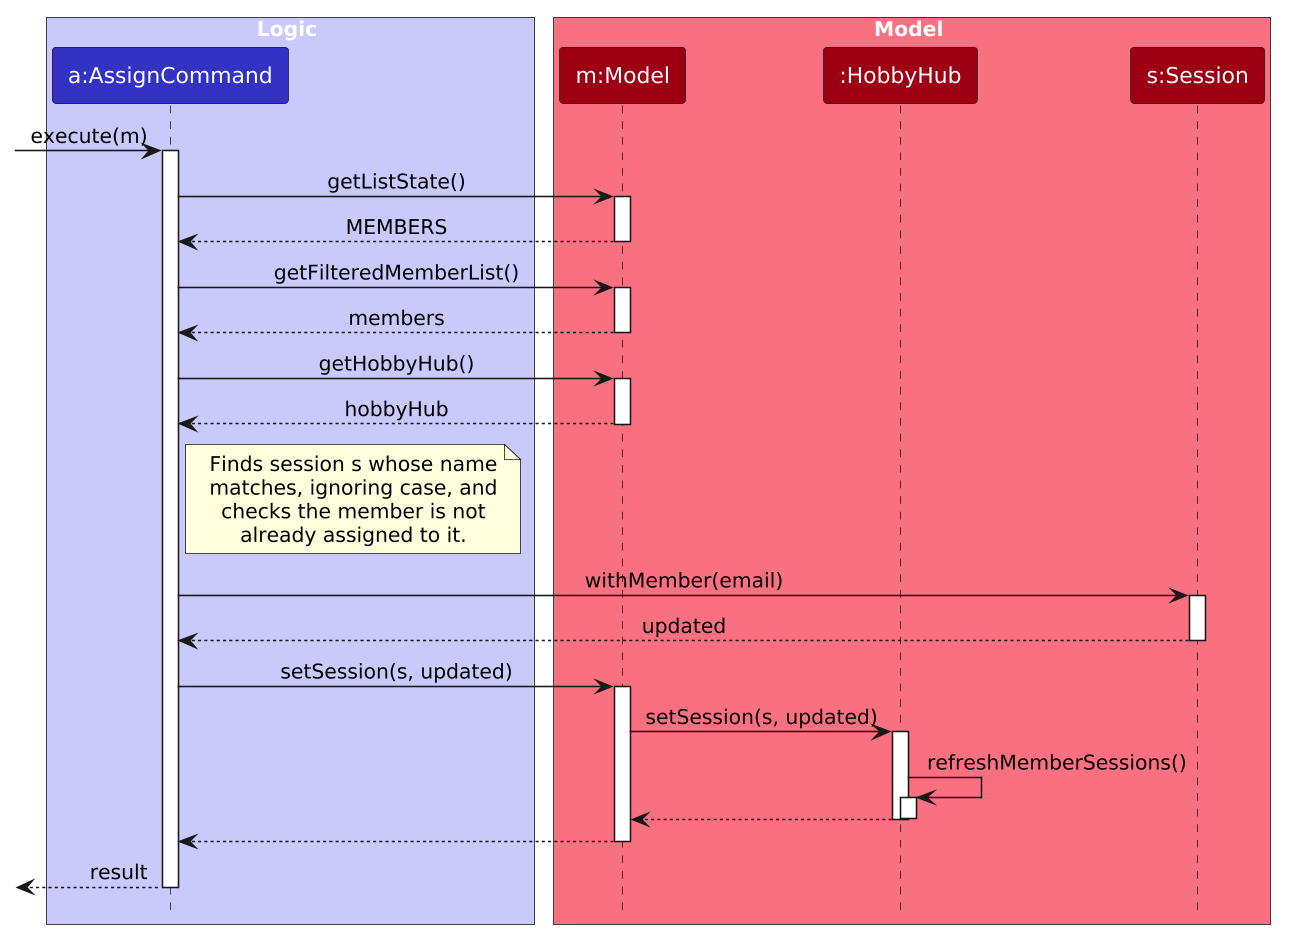

The diagram above was rendered by PlantUML. Its source (embedded in the PNG):
@startuml
/'
 'Commonly used styles and colors across diagrams.
 'Refer to https://plantuml-documentation.readthedocs.io/en/latest for a more
 'comprehensive list of skinparams.
 '/


'T1 through T4 are shades of the original color from lightest to darkest

!define UI_COLOR #1D8900
!define UI_COLOR_T1 #83E769
!define UI_COLOR_T2 #3FC71B
!define UI_COLOR_T3 #166800
!define UI_COLOR_T4 #0E4100

!define LOGIC_COLOR #3333C4
!define LOGIC_COLOR_T1 #C8C8FA
!define LOGIC_COLOR_T2 #6A6ADC
!define LOGIC_COLOR_T3 #1616B0
!define LOGIC_COLOR_T4 #101086

!define MODEL_COLOR #9D0012
!define MODEL_COLOR_T1 #F97181
!define MODEL_COLOR_T2 #E41F36
!define MODEL_COLOR_T3 #7B000E
!define MODEL_COLOR_T4 #51000A

!define STORAGE_COLOR #A38300
!define STORAGE_COLOR_T1 #FFE374
!define STORAGE_COLOR_T2 #EDC520
!define STORAGE_COLOR_T3 #806600
!define STORAGE_COLOR_T4 #544400

!define USER_COLOR #000000

skinparam Package {
    BackgroundColor #FFFFFF
    BorderThickness 1
    FontSize 16
}

skinparam Class {
    FontColor #FFFFFF
    FontSize 15
    BorderThickness 1
    BorderColor #FFFFFF
    StereotypeFontColor #FFFFFF
    FontName Arial
}

skinparam Actor {
    BorderColor USER_COLOR
    Color USER_COLOR
    FontName Arial
}

skinparam Sequence {
    MessageAlign center
    BoxFontSize 15
    BoxPadding 0
    BoxFontColor #FFFFFF
    FontName Arial
}

skinparam Participant {
    FontColor #FFFFFF
    Padding 20
}

skinparam ArrowFontStyle bold
skinparam MinClassWidth 50
<style>
participant {
    Padding 10
}
</style>
skinparam Shadowing false
skinparam DefaultTextAlignment center
skinparam packageStyle Rectangle

hide footbox
hide members
hide circle
skinparam ArrowFontStyle plain
skinparam dpi 150
hide footbox

box Logic LOGIC_COLOR_T1
participant "a:AssignCommand" as AssignCommand LOGIC_COLOR
end box

box Model MODEL_COLOR_T1
participant "m:Model" as Model MODEL_COLOR
participant ":HobbyHub" as HobbyHub MODEL_COLOR
participant "s:Session" as Session MODEL_COLOR
end box

[-> AssignCommand : execute(m)
activate AssignCommand

AssignCommand -> Model : getListState()
activate Model
Model --> AssignCommand : MEMBERS
deactivate Model

AssignCommand -> Model : getFilteredMemberList()
activate Model
Model --> AssignCommand : members
deactivate Model

AssignCommand -> Model : getHobbyHub()
activate Model
Model --> AssignCommand : hobbyHub
deactivate Model

note right of AssignCommand
  Finds session s whose name
  matches, ignoring case, and
  checks the member is not
  already assigned to it.
end note

AssignCommand -> Session : withMember(email)
activate Session
Session --> AssignCommand : updated
deactivate Session

AssignCommand -> Model : setSession(s, updated)
activate Model

Model -> HobbyHub : setSession(s, updated)
activate HobbyHub

HobbyHub -> HobbyHub : refreshMemberSessions()
activate HobbyHub
deactivate HobbyHub

HobbyHub --> Model
deactivate HobbyHub

Model --> AssignCommand
deactivate Model

[<-- AssignCommand : result
deactivate AssignCommand
@enduml